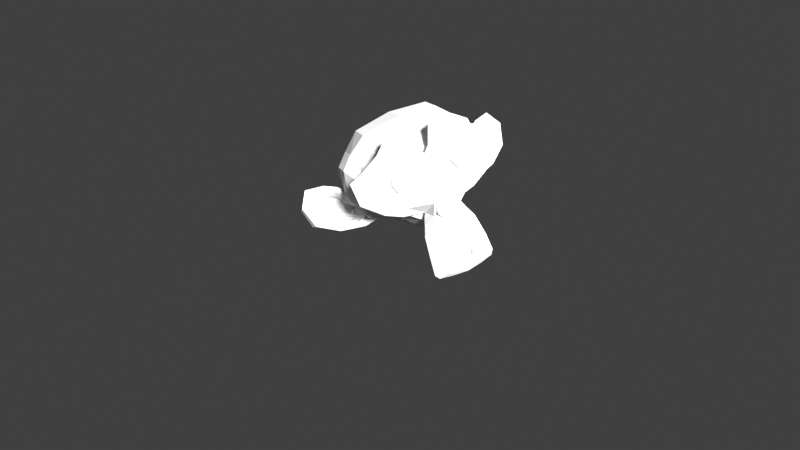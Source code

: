 # Source: cosmo_particles.blend  (saved by Blender 2.81.3; exported with 4.5.12 LTS)
import bpy
from mathutils import Matrix  # noqa: F401  (used for matrix-valued properties, if any)

bpy.ops.wm.read_factory_settings(use_empty=True)
scene = bpy.context.scene
scene.name = 'Scene'

# ---- collections
col_collection = bpy.data.collections.new('Collection'); scene.collection.children.link(col_collection)

# ---- materials (node trees are filled in below, after node groups)
mat_material = bpy.data.materials.new('Material')
mat_material.alpha_threshold = 0.0
mat_material.roughness = 0.5
mat_material.line_color = (0.0, 0.0, 0.0, 1.0)

# ---- material node trees
mat_material.use_nodes = True; mat_material.node_tree.nodes.clear()
_N = mat_material.node_tree.nodes; _L = mat_material.node_tree.links
n0 = _N.new('ShaderNodeOutputMaterial'); n0.name = 'Material Output'; n0.location = (300, 300)
n1 = _N.new('ShaderNodeBsdfPrincipled'); n1.name = 'Principled BSDF'; n1.location = (10, 300)
n1.distribution = 'GGX'
n1.subsurface_method = 'BURLEY'
n1.inputs[3].default_value = 1.45
n1.inputs[27].default_value = (0.0, 0.0, 0.0, 1.0)
n1.inputs[28].default_value = 1.0
_L.new(n1.outputs[0], n0.inputs[0])
n0.is_active_output = True

# ---- world
world_world = bpy.data.worlds.new('World'); scene.world = world_world
world_world.color = (0.05088, 0.05088, 0.05088)
world_world.use_sun_shadow = False
world_world.sun_shadow_jitter_overblur = 0.0

# ---- cameras
cam_camera_001 = bpy.data.cameras.new('Camera.001')
cam_camera_001.clip_end = 100.0
cam_camera_001.lens = 35.0
cam_camera_001.dof.focus_distance = 0.0
cam_camera_001.dof.aperture_fstop = 128.0
cam_camera = bpy.data.cameras.new('Camera')

# ---- lights
light_light = bpy.data.lights.new('Light', 'SUN')
light_light.transmission_factor = 0.0
light_light.cutoff_distance = 30.0
light_light.angle = 0.1993
light_light.shadow_buffer_clip_start = 1.001
light_light.shadow_soft_size = 0.1
light_light.shadow_cascade_max_distance = 1000.0

# ---- meshes
me_cube = bpy.data.meshes.new('Cube')
me_cube.from_pydata([(0.0, 0.0, 0.0), (1.0, 0.0, 0.0), (1.0, 1.0, 0.0), (0.0, 1.0, 0.0), (0.0, 0.0, 1.0), (1.0, 0.0, 1.0), (1.0, 1.0, 1.0), (0.0, 1.0, 1.0)], [(0, 1), (1, 2), (2, 3), (3, 0), (4, 5), (5, 6), (6, 7), (7, 4), (0, 4), (1, 5), (2, 6), (3, 7)], [])
me_cube.materials.append(mat_material)
me_cube.use_remesh_preserve_volume = False
me_cube.use_remesh_preserve_attributes = False
me_cube.use_mirror_vertex_groups = False
me_cube.update()
me_plane = bpy.data.meshes.new('Plane')
me_plane.from_pydata([(-1.0, -1.0, 0.0), (1.0, -1.0, 0.0), (-1.0, 1.0, 0.0), (1.0, 1.0, 0.0)], [], [(0, 1, 3, 2)])
_uv = me_plane.uv_layers.new(name='UVMap')
_uv.uv.foreach_set('vector', [0.0, 0.0, 1.0, 0.0, 1.0, 1.0, 0.0, 1.0])
me_plane.use_remesh_preserve_volume = False
me_plane.use_remesh_preserve_attributes = False
me_plane.use_mirror_vertex_groups = False
me_plane.update()
me_suzanne = bpy.data.meshes.new('Suzanne')
me_suzanne.from_pydata([(0.4375, -0.7656, 0.1641), (-0.4375, -0.7656, 0.1641), (0.5, -0.6875, 0.09375), (-0.5, -0.6875, 0.09375), (0.5469, -0.5781, 0.05469), (-0.5469, -0.5781, 0.05469), (0.3516, -0.6172, -0.02344), (-0.3516, -0.6172, -0.02344), (0.3516, -0.7188, 0.03125), (-0.3516, -0.7188, 0.03125), (0.3516, -0.7812, 0.1328), (-0.3516, -0.7812, 0.1328), (0.2734, -0.7969, 0.1641), (-0.2734, -0.7969, 0.1641), (0.2031, -0.7422, 0.09375), (-0.2031, -0.7422, 0.09375), (0.1562, -0.6484, 0.05469), (-0.1562, -0.6484, 0.05469), (0.07812, -0.6562, 0.2422), (-0.07812, -0.6562, 0.2422), (0.1406, -0.7422, 0.2422), (-0.1406, -0.7422, 0.2422), (0.2422, -0.7969, 0.2422), (-0.2422, -0.7969, 0.2422), (0.2734, -0.7969, 0.3281), (-0.2734, -0.7969, 0.3281), (0.2031, -0.7422, 0.3906), (-0.2031, -0.7422, 0.3906), (0.1562, -0.6484, 0.4375), (-0.1562, -0.6484, 0.4375), (0.3516, -0.6172, 0.5156), (-0.3516, -0.6172, 0.5156), (0.3516, -0.7188, 0.4531), (-0.3516, -0.7188, 0.4531), (0.3516, -0.7812, 0.3594), (-0.3516, -0.7812, 0.3594), (0.4375, -0.7656, 0.3281), (-0.4375, -0.7656, 0.3281), (0.5, -0.6875, 0.3906), (-0.5, -0.6875, 0.3906), (0.5469, -0.5781, 0.4375), (-0.5469, -0.5781, 0.4375), (0.625, -0.5625, 0.2422), (-0.625, -0.5625, 0.2422), (0.5625, -0.6719, 0.2422), (-0.5625, -0.6719, 0.2422), (0.4688, -0.7578, 0.2422), (-0.4688, -0.7578, 0.2422), (0.4766, -0.7734, 0.2422), (-0.4766, -0.7734, 0.2422), (0.4453, -0.7812, 0.3359), (-0.4453, -0.7812, 0.3359), (0.3516, -0.8047, 0.375), (-0.3516, -0.8047, 0.375), (0.2656, -0.8203, 0.3359), (-0.2656, -0.8203, 0.3359), (0.2266, -0.8203, 0.2422), (-0.2266, -0.8203, 0.2422), (0.2656, -0.8203, 0.1562), (-0.2656, -0.8203, 0.1562), (0.3516, -0.8281, 0.2422), (-0.3516, -0.8281, 0.2422), (0.3516, -0.8047, 0.1172), (-0.3516, -0.8047, 0.1172), (0.4453, -0.7812, 0.1562), (-0.4453, -0.7812, 0.1562), (0.0, -0.7422, 0.4297), (0.0, -0.8203, 0.3516), (0.0, -0.7344, -0.6797), (0.0, -0.7812, -0.3203), (0.0, -0.7969, -0.1875), (0.0, -0.7188, -0.7734), (0.0, -0.6016, 0.4062), (0.0, -0.5703, 0.5703), (0.0, 0.5469, 0.8984), (0.0, 0.8516, 0.5625), (0.0, 0.8281, 0.07031), (0.0, 0.3516, -0.3828), (0.2031, -0.5625, -0.1875), (-0.2031, -0.5625, -0.1875), (0.3125, -0.5703, -0.4375), (-0.3125, -0.5703, -0.4375), (0.3516, -0.5703, -0.6953), (-0.3516, -0.5703, -0.6953), (0.3672, -0.5312, -0.8906), (-0.3672, -0.5312, -0.8906), (0.3281, -0.5234, -0.9453), (-0.3281, -0.5234, -0.9453), (0.1797, -0.5547, -0.9688), (-0.1797, -0.5547, -0.9688), (0.0, -0.5781, -0.9844), (0.4375, -0.5312, -0.1406), (-0.4375, -0.5312, -0.1406), (0.6328, -0.5391, -0.03906), (-0.6328, -0.5391, -0.03906), (0.8281, -0.4453, 0.1484), (-0.8281, -0.4453, 0.1484), (0.8594, -0.5938, 0.4297), (-0.8594, -0.5938, 0.4297), (0.7109, -0.625, 0.4844), (-0.7109, -0.625, 0.4844), (0.4922, -0.6875, 0.6016), (-0.4922, -0.6875, 0.6016), (0.3203, -0.7344, 0.7578), (-0.3203, -0.7344, 0.7578), (0.1562, -0.7578, 0.7188), (-0.1562, -0.7578, 0.7188), (0.0625, -0.75, 0.4922), (-0.0625, -0.75, 0.4922), (0.1641, -0.7734, 0.4141), (-0.1641, -0.7734, 0.4141), (0.125, -0.7656, 0.3047), (-0.125, -0.7656, 0.3047), (0.2031, -0.7422, 0.09375), (-0.2031, -0.7422, 0.09375), (0.375, -0.7031, 0.01562), (-0.375, -0.7031, 0.01562), (0.4922, -0.6719, 0.0625), (-0.4922, -0.6719, 0.0625), (0.625, -0.6484, 0.1875), (-0.625, -0.6484, 0.1875), (0.6406, -0.6484, 0.2969), (-0.6406, -0.6484, 0.2969), (0.6016, -0.6641, 0.375), (-0.6016, -0.6641, 0.375), (0.4297, -0.7188, 0.4375), (-0.4297, -0.7188, 0.4375), (0.25, -0.7578, 0.4688), (-0.25, -0.7578, 0.4688), (0.0, -0.7344, -0.7656), (0.1094, -0.7344, -0.7188), (-0.1094, -0.7344, -0.7188), (0.1172, -0.7109, -0.8359), (-0.1172, -0.7109, -0.8359), (0.0625, -0.6953, -0.8828), (-0.0625, -0.6953, -0.8828), (0.0, -0.6875, -0.8906), (0.0, -0.75, -0.1953), (0.0, -0.7422, -0.1406), (0.1016, -0.7422, -0.1484), (-0.1016, -0.7422, -0.1484), (0.125, -0.75, -0.2266), (-0.125, -0.75, -0.2266), (0.08594, -0.7422, -0.2891), (-0.08594, -0.7422, -0.2891), (0.3984, -0.6719, -0.04688), (-0.3984, -0.6719, -0.04688), (0.6172, -0.625, 0.05469), (-0.6172, -0.625, 0.05469), (0.7266, -0.6016, 0.2031), (-0.7266, -0.6016, 0.2031), (0.7422, -0.6562, 0.375), (-0.7422, -0.6562, 0.375), (0.6875, -0.7266, 0.4141), (-0.6875, -0.7266, 0.4141), (0.4375, -0.7969, 0.5469), (-0.4375, -0.7969, 0.5469), (0.3125, -0.8359, 0.6406), (-0.3125, -0.8359, 0.6406), (0.2031, -0.8516, 0.6172), (-0.2031, -0.8516, 0.6172), (0.1016, -0.8438, 0.4297), (-0.1016, -0.8438, 0.4297), (0.125, -0.8125, -0.1016), (-0.125, -0.8125, -0.1016), (0.2109, -0.7109, -0.4453), (-0.2109, -0.7109, -0.4453), (0.25, -0.6875, -0.7031), (-0.25, -0.6875, -0.7031), (0.2656, -0.6641, -0.8203), (-0.2656, -0.6641, -0.8203), (0.2344, -0.6328, -0.9141), (-0.2344, -0.6328, -0.9141), (0.1641, -0.6328, -0.9297), (-0.1641, -0.6328, -0.9297), (0.0, -0.6406, -0.9453), (0.0, -0.7266, 0.04688), (0.0, -0.7656, 0.2109), (0.3281, -0.7422, 0.4766), (-0.3281, -0.7422, 0.4766), (0.1641, -0.75, 0.1406), (-0.1641, -0.75, 0.1406), (0.1328, -0.7578, 0.2109), (-0.1328, -0.7578, 0.2109), (0.1172, -0.7344, -0.6875), (-0.1172, -0.7344, -0.6875), (0.07812, -0.75, -0.4453), (-0.07812, -0.75, -0.4453), (0.0, -0.75, -0.4453), (0.0, -0.7422, -0.3281), (0.09375, -0.7812, -0.2734), (-0.09375, -0.7812, -0.2734), (0.1328, -0.7969, -0.2266), (-0.1328, -0.7969, -0.2266), (0.1094, -0.7812, -0.1328), (-0.1094, -0.7812, -0.1328), (0.03906, -0.7812, -0.125), (-0.03906, -0.7812, -0.125), (0.0, -0.8281, -0.2031), (0.04688, -0.8125, -0.1484), (-0.04688, -0.8125, -0.1484), (0.09375, -0.8125, -0.1562), (-0.09375, -0.8125, -0.1562), (0.1094, -0.8281, -0.2266), (-0.1094, -0.8281, -0.2266), (0.07812, -0.8047, -0.25), (-0.07812, -0.8047, -0.25), (0.0, -0.8047, -0.2891), (0.2578, -0.5547, -0.3125), (-0.2578, -0.5547, -0.3125), (0.1641, -0.7109, -0.2422), (-0.1641, -0.7109, -0.2422), (0.1797, -0.7109, -0.3125), (-0.1797, -0.7109, -0.3125), (0.2344, -0.5547, -0.25), (-0.2344, -0.5547, -0.25), (0.0, -0.6875, -0.875), (0.04688, -0.6875, -0.8672), (-0.04688, -0.6875, -0.8672), (0.09375, -0.7109, -0.8203), (-0.09375, -0.7109, -0.8203), (0.09375, -0.7266, -0.7422), (-0.09375, -0.7266, -0.7422), (0.0, -0.6562, -0.7812), (0.09375, -0.6641, -0.75), (-0.09375, -0.6641, -0.75), (0.09375, -0.6406, -0.8125), (-0.09375, -0.6406, -0.8125), (0.04688, -0.6328, -0.8516), (-0.04688, -0.6328, -0.8516), (0.0, -0.6328, -0.8594), (0.1719, -0.7812, 0.2188), (-0.1719, -0.7812, 0.2188), (0.1875, -0.7734, 0.1562), (-0.1875, -0.7734, 0.1562), (0.3359, -0.7578, 0.4297), (-0.3359, -0.7578, 0.4297), (0.2734, -0.7734, 0.4219), (-0.2734, -0.7734, 0.4219), (0.4219, -0.7734, 0.3984), (-0.4219, -0.7734, 0.3984), (0.5625, -0.6953, 0.3516), (-0.5625, -0.6953, 0.3516), (0.5859, -0.6875, 0.2891), (-0.5859, -0.6875, 0.2891), (0.5781, -0.6797, 0.1953), (-0.5781, -0.6797, 0.1953), (0.4766, -0.7188, 0.1016), (-0.4766, -0.7188, 0.1016), (0.375, -0.7422, 0.0625), (-0.375, -0.7422, 0.0625), (0.2266, -0.7812, 0.1094), (-0.2266, -0.7812, 0.1094), (0.1797, -0.7812, 0.2969), (-0.1797, -0.7812, 0.2969), (0.2109, -0.7812, 0.375), (-0.2109, -0.7812, 0.375), (0.2344, -0.7578, 0.3594), (-0.2344, -0.7578, 0.3594), (0.1953, -0.7578, 0.2969), (-0.1953, -0.7578, 0.2969), (0.2422, -0.7578, 0.125), (-0.2422, -0.7578, 0.125), (0.375, -0.7266, 0.08594), (-0.375, -0.7266, 0.08594), (0.4609, -0.7031, 0.1172), (-0.4609, -0.7031, 0.1172), (0.5469, -0.6719, 0.2109), (-0.5469, -0.6719, 0.2109), (0.5547, -0.6719, 0.2812), (-0.5547, -0.6719, 0.2812), (0.5312, -0.6797, 0.3359), (-0.5312, -0.6797, 0.3359), (0.4141, -0.75, 0.3906), (-0.4141, -0.75, 0.3906), (0.2812, -0.7656, 0.3984), (-0.2812, -0.7656, 0.3984), (0.3359, -0.75, 0.4062), (-0.3359, -0.75, 0.4062), (0.2031, -0.75, 0.1719), (-0.2031, -0.75, 0.1719), (0.1953, -0.75, 0.2266), (-0.1953, -0.75, 0.2266), (0.1094, -0.6094, 0.4609), (-0.1094, -0.6094, 0.4609), (0.1953, -0.6172, 0.6641), (-0.1953, -0.6172, 0.6641), (0.3359, -0.5938, 0.6875), (-0.3359, -0.5938, 0.6875), (0.4844, -0.5547, 0.5547), (-0.4844, -0.5547, 0.5547), (0.6797, -0.4922, 0.4531), (-0.6797, -0.4922, 0.4531), (0.7969, -0.4609, 0.4062), (-0.7969, -0.4609, 0.4062), (0.7734, -0.375, 0.1641), (-0.7734, -0.375, 0.1641), (0.6016, -0.4141, 0.0), (-0.6016, -0.4141, 0.0), (0.4375, -0.4688, -0.09375), (-0.4375, -0.4688, -0.09375), (0.0, -0.2891, 0.8984), (0.0, 0.07812, 0.9844), (0.0, 0.6719, -0.1953), (0.0, -0.1875, -0.4609), (0.0, -0.4609, -0.9766), (0.0, -0.3438, -0.8047), (0.0, -0.3203, -0.5703), (0.0, -0.2812, -0.4844), (0.8516, -0.05469, 0.2344), (-0.8516, -0.05469, 0.2344), (0.8594, 0.04688, 0.3203), (-0.8594, 0.04688, 0.3203), (0.7734, 0.4375, 0.2656), (-0.7734, 0.4375, 0.2656), (0.4609, 0.7031, 0.4375), (-0.4609, 0.7031, 0.4375), (0.7344, -0.07031, -0.04688), (-0.7344, -0.07031, -0.04688), (0.5938, 0.1641, -0.125), (-0.5938, 0.1641, -0.125), (0.6406, 0.4297, -0.007812), (-0.6406, 0.4297, -0.007812), (0.3359, 0.6641, 0.05469), (-0.3359, 0.6641, 0.05469), (0.2344, -0.4062, -0.3516), (-0.2344, -0.4062, -0.3516), (0.1797, -0.2578, -0.4141), (-0.1797, -0.2578, -0.4141), (0.2891, -0.3828, -0.7109), (-0.2891, -0.3828, -0.7109), (0.25, -0.3906, -0.5), (-0.25, -0.3906, -0.5), (0.3281, -0.3984, -0.9141), (-0.3281, -0.3984, -0.9141), (0.1406, -0.3672, -0.7578), (-0.1406, -0.3672, -0.7578), (0.125, -0.3594, -0.5391), (-0.125, -0.3594, -0.5391), (0.1641, -0.4375, -0.9453), (-0.1641, -0.4375, -0.9453), (0.2188, -0.4297, -0.2812), (-0.2188, -0.4297, -0.2812), (0.2109, -0.4688, -0.2266), (-0.2109, -0.4688, -0.2266), (0.2031, -0.5, -0.1719), (-0.2031, -0.5, -0.1719), (0.2109, -0.1641, -0.3906), (-0.2109, -0.1641, -0.3906), (0.2969, 0.2656, -0.3125), (-0.2969, 0.2656, -0.3125), (0.3438, 0.5391, -0.1484), (-0.3438, 0.5391, -0.1484), (0.4531, 0.3828, 0.8672), (-0.4531, 0.3828, 0.8672), (0.4531, 0.07031, 0.9297), (-0.4531, 0.07031, 0.9297), (0.4531, -0.2344, 0.8516), (-0.4531, -0.2344, 0.8516), (0.4609, -0.4297, 0.5234), (-0.4609, -0.4297, 0.5234), (0.7266, -0.3359, 0.4062), (-0.7266, -0.3359, 0.4062), (0.6328, -0.2812, 0.4531), (-0.6328, -0.2812, 0.4531), (0.6406, -0.05469, 0.7031), (-0.6406, -0.05469, 0.7031), (0.7969, -0.125, 0.5625), (-0.7969, -0.125, 0.5625), (0.7969, 0.1172, 0.6172), (-0.7969, 0.1172, 0.6172), (0.6406, 0.1953, 0.75), (-0.6406, 0.1953, 0.75), (0.6406, 0.4453, 0.6797), (-0.6406, 0.4453, 0.6797), (0.7969, 0.3594, 0.5391), (-0.7969, 0.3594, 0.5391), (0.6172, 0.5859, 0.3281), (-0.6172, 0.5859, 0.3281), (0.4844, 0.5469, 0.02344), (-0.4844, 0.5469, 0.02344), (0.8203, 0.2031, 0.3281), (-0.8203, 0.2031, 0.3281), (0.4062, -0.1484, -0.1719), (-0.4062, -0.1484, -0.1719), (0.4297, 0.2109, -0.1953), (-0.4297, 0.2109, -0.1953), (0.8906, 0.2344, 0.4062), (-0.8906, 0.2344, 0.4062), (0.7734, 0.125, -0.1406), (-0.7734, 0.125, -0.1406), (1.039, 0.3281, -0.1016), (-1.039, 0.3281, -0.1016), (1.281, 0.4297, 0.05469), (-1.281, 0.4297, 0.05469), (1.352, 0.4219, 0.3203), (-1.352, 0.4219, 0.3203), (1.234, 0.4219, 0.5078), (-1.234, 0.4219, 0.5078), (1.023, 0.3125, 0.4766), (-1.023, 0.3125, 0.4766), (1.016, 0.2891, 0.4141), (-1.016, 0.2891, 0.4141), (1.188, 0.3906, 0.4375), (-1.188, 0.3906, 0.4375), (1.266, 0.4062, 0.2891), (-1.266, 0.4062, 0.2891), (1.211, 0.4062, 0.07812), (-1.211, 0.4062, 0.07812), (1.031, 0.3047, -0.03906), (-1.031, 0.3047, -0.03906), (0.8281, 0.1328, -0.07031), (-0.8281, 0.1328, -0.07031), (0.9219, 0.2188, 0.3594), (-0.9219, 0.2188, 0.3594), (0.9453, 0.2891, 0.3047), (-0.9453, 0.2891, 0.3047), (0.8828, 0.2109, -0.02344), (-0.8828, 0.2109, -0.02344), (1.039, 0.3672, 0.0), (-1.039, 0.3672, 0.0), (1.188, 0.4453, 0.09375), (-1.188, 0.4453, 0.09375), (1.234, 0.4453, 0.25), (-1.234, 0.4453, 0.25), (1.172, 0.4375, 0.3594), (-1.172, 0.4375, 0.3594), (1.023, 0.3594, 0.3438), (-1.023, 0.3594, 0.3438), (0.8438, 0.2109, 0.2891), (-0.8438, 0.2109, 0.2891), (0.8359, 0.2734, 0.1719), (-0.8359, 0.2734, 0.1719), (0.7578, 0.2734, 0.09375), (-0.7578, 0.2734, 0.09375), (0.8203, 0.2734, 0.08594), (-0.8203, 0.2734, 0.08594), (0.8438, 0.2734, 0.01562), (-0.8438, 0.2734, 0.01562), (0.8125, 0.2734, -0.01562), (-0.8125, 0.2734, -0.01562), (0.7266, 0.07031, 0.0), (-0.7266, 0.07031, 0.0), (0.7188, 0.1719, -0.02344), (-0.7188, 0.1719, -0.02344), (0.7188, 0.1875, 0.03906), (-0.7188, 0.1875, 0.03906), (0.7969, 0.2109, 0.2031), (-0.7969, 0.2109, 0.2031), (0.8906, 0.2656, 0.2422), (-0.8906, 0.2656, 0.2422), (0.8906, 0.3203, 0.2344), (-0.8906, 0.3203, 0.2344), (0.8125, 0.3203, -0.01562), (-0.8125, 0.3203, -0.01562), (0.8516, 0.3203, 0.01562), (-0.8516, 0.3203, 0.01562), (0.8281, 0.3203, 0.07812), (-0.8281, 0.3203, 0.07812), (0.7656, 0.3203, 0.09375), (-0.7656, 0.3203, 0.09375), (0.8438, 0.3203, 0.1719), (-0.8438, 0.3203, 0.1719), (1.039, 0.4141, 0.3281), (-1.039, 0.4141, 0.3281), (1.188, 0.4844, 0.3438), (-1.188, 0.4844, 0.3438), (1.258, 0.4922, 0.2422), (-1.258, 0.4922, 0.2422), (1.211, 0.4844, 0.08594), (-1.211, 0.4844, 0.08594), (1.047, 0.4219, 0.0), (-1.047, 0.4219, 0.0), (0.8828, 0.2656, -0.01562), (-0.8828, 0.2656, -0.01562), (0.9531, 0.3438, 0.2891), (-0.9531, 0.3438, 0.2891), (0.8906, 0.3281, 0.1094), (-0.8906, 0.3281, 0.1094), (0.9375, 0.3359, 0.0625), (-0.9375, 0.3359, 0.0625), (1.0, 0.3672, 0.125), (-1.0, 0.3672, 0.125), (0.9609, 0.3516, 0.1719), (-0.9609, 0.3516, 0.1719), (1.016, 0.375, 0.2344), (-1.016, 0.375, 0.2344), (1.055, 0.3828, 0.1875), (-1.055, 0.3828, 0.1875), (1.109, 0.3906, 0.2109), (-1.109, 0.3906, 0.2109), (1.086, 0.3906, 0.2734), (-1.086, 0.3906, 0.2734), (1.023, 0.4844, 0.4375), (-1.023, 0.4844, 0.4375), (1.25, 0.5469, 0.4688), (-1.25, 0.5469, 0.4688), (1.367, 0.5, 0.2969), (-1.367, 0.5, 0.2969), (1.312, 0.5312, 0.05469), (-1.312, 0.5312, 0.05469), (1.039, 0.4922, -0.08594), (-1.039, 0.4922, -0.08594), (0.7891, 0.3281, -0.125), (-0.7891, 0.3281, -0.125), (0.8594, 0.3828, 0.3828), (-0.8594, 0.3828, 0.3828)], [], [(46, 0, 2, 44), (3, 1, 47, 45), (44, 2, 4, 42), (5, 3, 45, 43), (2, 8, 6, 4), (7, 9, 3, 5), (0, 10, 8, 2), (9, 11, 1, 3), (10, 12, 14, 8), (15, 13, 11, 9), (8, 14, 16, 6), (17, 15, 9, 7), (14, 20, 18, 16), (19, 21, 15, 17), (12, 22, 20, 14), (21, 23, 13, 15), (22, 24, 26, 20), (27, 25, 23, 21), (20, 26, 28, 18), (29, 27, 21, 19), (26, 32, 30, 28), (31, 33, 27, 29), (24, 34, 32, 26), (33, 35, 25, 27), (34, 36, 38, 32), (39, 37, 35, 33), (32, 38, 40, 30), (41, 39, 33, 31), (38, 44, 42, 40), (43, 45, 39, 41), (36, 46, 44, 38), (45, 47, 37, 39), (46, 36, 50, 48), (51, 37, 47, 49), (36, 34, 52, 50), (53, 35, 37, 51), (34, 24, 54, 52), (55, 25, 35, 53), (24, 22, 56, 54), (57, 23, 25, 55), (22, 12, 58, 56), (59, 13, 23, 57), (12, 10, 62, 58), (63, 11, 13, 59), (10, 0, 64, 62), (65, 1, 11, 63), (0, 46, 48, 64), (49, 47, 1, 65), (60, 64, 48), (49, 65, 61), (62, 64, 60), (61, 65, 63), (60, 58, 62), (63, 59, 61), (60, 56, 58), (59, 57, 61), (60, 54, 56), (57, 55, 61), (60, 52, 54), (55, 53, 61), (60, 50, 52), (53, 51, 61), (60, 48, 50), (51, 49, 61), (88, 173, 175, 90), (175, 174, 89, 90), (86, 171, 173, 88), (174, 172, 87, 89), (84, 169, 171, 86), (172, 170, 85, 87), (82, 167, 169, 84), (170, 168, 83, 85), (80, 165, 167, 82), (168, 166, 81, 83), (78, 91, 145, 163), (146, 92, 79, 164), (91, 93, 147, 145), (148, 94, 92, 146), (93, 95, 149, 147), (150, 96, 94, 148), (95, 97, 151, 149), (152, 98, 96, 150), (97, 99, 153, 151), (154, 100, 98, 152), (99, 101, 155, 153), (156, 102, 100, 154), (101, 103, 157, 155), (158, 104, 102, 156), (103, 105, 159, 157), (160, 106, 104, 158), (105, 107, 161, 159), (162, 108, 106, 160), (107, 66, 67, 161), (67, 66, 108, 162), (109, 127, 159, 161), (160, 128, 110, 162), (127, 178, 157, 159), (158, 179, 128, 160), (125, 155, 157, 178), (158, 156, 126, 179), (123, 153, 155, 125), (156, 154, 124, 126), (121, 151, 153, 123), (154, 152, 122, 124), (119, 149, 151, 121), (152, 150, 120, 122), (117, 147, 149, 119), (150, 148, 118, 120), (115, 145, 147, 117), (148, 146, 116, 118), (113, 163, 145, 115), (146, 164, 114, 116), (113, 180, 176, 163), (176, 181, 114, 164), (109, 161, 67, 111), (67, 162, 110, 112), (111, 67, 177, 182), (177, 67, 112, 183), (176, 180, 182, 177), (183, 181, 176, 177), (134, 136, 175, 173), (175, 136, 135, 174), (132, 134, 173, 171), (174, 135, 133, 172), (130, 132, 171, 169), (172, 133, 131, 170), (165, 186, 184, 167), (185, 187, 166, 168), (130, 169, 167, 184), (168, 170, 131, 185), (143, 189, 188, 186), (188, 189, 144, 187), (184, 186, 188, 68), (188, 187, 185, 68), (129, 130, 184, 68), (185, 131, 129, 68), (141, 192, 190, 143), (191, 193, 142, 144), (139, 194, 192, 141), (193, 195, 140, 142), (138, 196, 194, 139), (195, 197, 138, 140), (137, 70, 196, 138), (197, 70, 137, 138), (189, 143, 190, 69), (191, 144, 189, 69), (69, 190, 205, 207), (206, 191, 69, 207), (70, 198, 199, 196), (200, 198, 70, 197), (196, 199, 201, 194), (202, 200, 197, 195), (194, 201, 203, 192), (204, 202, 195, 193), (192, 203, 205, 190), (206, 204, 193, 191), (198, 203, 201, 199), (202, 204, 198, 200), (198, 207, 205, 203), (206, 207, 198, 204), (138, 139, 163, 176), (164, 140, 138, 176), (139, 141, 210, 163), (211, 142, 140, 164), (141, 143, 212, 210), (213, 144, 142, 211), (143, 186, 165, 212), (166, 187, 144, 213), (80, 208, 212, 165), (213, 209, 81, 166), (208, 214, 210, 212), (211, 215, 209, 213), (78, 163, 210, 214), (211, 164, 79, 215), (130, 129, 71, 221), (71, 129, 131, 222), (132, 130, 221, 219), (222, 131, 133, 220), (134, 132, 219, 217), (220, 133, 135, 218), (136, 134, 217, 216), (218, 135, 136, 216), (216, 217, 228, 230), (229, 218, 216, 230), (217, 219, 226, 228), (227, 220, 218, 229), (219, 221, 224, 226), (225, 222, 220, 227), (221, 71, 223, 224), (223, 71, 222, 225), (223, 230, 228, 224), (229, 230, 223, 225), (224, 228, 226), (227, 229, 225), (182, 180, 233, 231), (234, 181, 183, 232), (111, 182, 231, 253), (232, 183, 112, 254), (109, 111, 253, 255), (254, 112, 110, 256), (180, 113, 251, 233), (252, 114, 181, 234), (113, 115, 249, 251), (250, 116, 114, 252), (115, 117, 247, 249), (248, 118, 116, 250), (117, 119, 245, 247), (246, 120, 118, 248), (119, 121, 243, 245), (244, 122, 120, 246), (121, 123, 241, 243), (242, 124, 122, 244), (123, 125, 239, 241), (240, 126, 124, 242), (125, 178, 235, 239), (236, 179, 126, 240), (178, 127, 237, 235), (238, 128, 179, 236), (127, 109, 255, 237), (256, 110, 128, 238), (237, 255, 257, 275), (258, 256, 238, 276), (235, 237, 275, 277), (276, 238, 236, 278), (239, 235, 277, 273), (278, 236, 240, 274), (241, 239, 273, 271), (274, 240, 242, 272), (243, 241, 271, 269), (272, 242, 244, 270), (245, 243, 269, 267), (270, 244, 246, 268), (247, 245, 267, 265), (268, 246, 248, 266), (249, 247, 265, 263), (266, 248, 250, 264), (251, 249, 263, 261), (264, 250, 252, 262), (233, 251, 261, 279), (262, 252, 234, 280), (255, 253, 259, 257), (260, 254, 256, 258), (253, 231, 281, 259), (282, 232, 254, 260), (231, 233, 279, 281), (280, 234, 232, 282), (66, 107, 283, 72), (284, 108, 66, 72), (107, 105, 285, 283), (286, 106, 108, 284), (105, 103, 287, 285), (288, 104, 106, 286), (103, 101, 289, 287), (290, 102, 104, 288), (101, 99, 291, 289), (292, 100, 102, 290), (99, 97, 293, 291), (294, 98, 100, 292), (97, 95, 295, 293), (296, 96, 98, 294), (95, 93, 297, 295), (298, 94, 96, 296), (93, 91, 299, 297), (300, 92, 94, 298), (307, 308, 327, 337), (328, 308, 307, 338), (306, 307, 337, 335), (338, 307, 306, 336), (305, 306, 335, 339), (336, 306, 305, 340), (88, 90, 305, 339), (305, 90, 89, 340), (86, 88, 339, 333), (340, 89, 87, 334), (84, 86, 333, 329), (334, 87, 85, 330), (82, 84, 329, 331), (330, 85, 83, 332), (329, 335, 337, 331), (338, 336, 330, 332), (329, 333, 339, 335), (340, 334, 330, 336), (325, 331, 337, 327), (338, 332, 326, 328), (80, 82, 331, 325), (332, 83, 81, 326), (208, 341, 343, 214), (344, 342, 209, 215), (80, 325, 341, 208), (342, 326, 81, 209), (78, 214, 343, 345), (344, 215, 79, 346), (78, 345, 299, 91), (300, 346, 79, 92), (76, 323, 351, 303), (352, 324, 76, 303), (303, 351, 349, 77), (350, 352, 303, 77), (77, 349, 347, 304), (348, 350, 77, 304), (304, 347, 327, 308), (328, 348, 304, 308), (325, 327, 347, 341), (348, 328, 326, 342), (295, 297, 317, 309), (318, 298, 296, 310), (75, 315, 323, 76), (324, 316, 75, 76), (301, 357, 355, 302), (356, 358, 301, 302), (302, 355, 353, 74), (354, 356, 302, 74), (74, 353, 315, 75), (316, 354, 74, 75), (291, 293, 361, 363), (362, 294, 292, 364), (363, 361, 367, 365), (368, 362, 364, 366), (365, 367, 369, 371), (370, 368, 366, 372), (371, 369, 375, 373), (376, 370, 372, 374), (313, 377, 373, 375), (374, 378, 314, 376), (315, 353, 373, 377), (374, 354, 316, 378), (353, 355, 371, 373), (372, 356, 354, 374), (355, 357, 365, 371), (366, 358, 356, 372), (357, 359, 363, 365), (364, 360, 358, 366), (289, 291, 363, 359), (364, 292, 290, 360), (73, 359, 357, 301), (358, 360, 73, 301), (283, 285, 287, 289), (288, 286, 284, 290), (283, 289, 359, 73), (360, 290, 284, 73), (72, 283, 73), (73, 284, 72), (293, 295, 309, 361), (310, 296, 294, 362), (309, 311, 367, 361), (368, 312, 310, 362), (311, 381, 369, 367), (370, 382, 312, 368), (313, 375, 369, 381), (370, 376, 314, 382), (347, 349, 385, 383), (386, 350, 348, 384), (317, 383, 385, 319), (386, 384, 318, 320), (297, 299, 383, 317), (384, 300, 298, 318), (299, 343, 341, 383), (342, 344, 300, 384), (341, 347, 383), (384, 348, 342), (299, 345, 343), (344, 346, 300), (313, 321, 379, 377), (380, 322, 314, 378), (315, 377, 379, 323), (380, 378, 316, 324), (319, 385, 379, 321), (380, 386, 320, 322), (349, 351, 379, 385), (380, 352, 350, 386), (323, 379, 351), (352, 380, 324), (399, 387, 413, 401), (414, 388, 400, 402), (399, 401, 403, 397), (404, 402, 400, 398), (397, 403, 405, 395), (406, 404, 398, 396), (395, 405, 407, 393), (408, 406, 396, 394), (393, 407, 409, 391), (410, 408, 394, 392), (391, 409, 411, 389), (412, 410, 392, 390), (409, 419, 417, 411), (418, 420, 410, 412), (407, 421, 419, 409), (420, 422, 408, 410), (405, 423, 421, 407), (422, 424, 406, 408), (403, 425, 423, 405), (424, 426, 404, 406), (401, 427, 425, 403), (426, 428, 402, 404), (401, 413, 415, 427), (416, 414, 402, 428), (317, 319, 443, 441), (444, 320, 318, 442), (319, 389, 411, 443), (412, 390, 320, 444), (309, 317, 441, 311), (442, 318, 310, 312), (381, 429, 413, 387), (414, 430, 382, 388), (411, 417, 439, 443), (440, 418, 412, 444), (437, 445, 443, 439), (444, 446, 438, 440), (433, 445, 437, 435), (438, 446, 434, 436), (431, 447, 445, 433), (446, 448, 432, 434), (429, 447, 431, 449), (432, 448, 430, 450), (413, 429, 449, 415), (450, 430, 414, 416), (311, 447, 429, 381), (430, 448, 312, 382), (311, 441, 445, 447), (446, 442, 312, 448), (441, 443, 445), (446, 444, 442), (415, 449, 451, 475), (452, 450, 416, 476), (449, 431, 461, 451), (462, 432, 450, 452), (431, 433, 459, 461), (460, 434, 432, 462), (433, 435, 457, 459), (458, 436, 434, 460), (435, 437, 455, 457), (456, 438, 436, 458), (437, 439, 453, 455), (454, 440, 438, 456), (439, 417, 473, 453), (474, 418, 440, 454), (427, 415, 475, 463), (476, 416, 428, 464), (425, 427, 463, 465), (464, 428, 426, 466), (423, 425, 465, 467), (466, 426, 424, 468), (421, 423, 467, 469), (468, 424, 422, 470), (419, 421, 469, 471), (470, 422, 420, 472), (417, 419, 471, 473), (472, 420, 418, 474), (457, 455, 479, 477), (480, 456, 458, 478), (477, 479, 481, 483), (482, 480, 478, 484), (483, 481, 487, 485), (488, 482, 484, 486), (485, 487, 489, 491), (490, 488, 486, 492), (463, 475, 485, 491), (486, 476, 464, 492), (451, 483, 485, 475), (486, 484, 452, 476), (451, 461, 477, 483), (478, 462, 452, 484), (457, 477, 461, 459), (462, 478, 458, 460), (453, 473, 479, 455), (480, 474, 454, 456), (471, 481, 479, 473), (480, 482, 472, 474), (469, 487, 481, 471), (482, 488, 470, 472), (467, 489, 487, 469), (488, 490, 468, 470), (465, 491, 489, 467), (490, 492, 466, 468), (463, 491, 465), (466, 492, 464), (391, 389, 503, 501), (504, 390, 392, 502), (393, 391, 501, 499), (502, 392, 394, 500), (395, 393, 499, 497), (500, 394, 396, 498), (397, 395, 497, 495), (498, 396, 398, 496), (399, 397, 495, 493), (496, 398, 400, 494), (387, 399, 493, 505), (494, 400, 388, 506), (493, 501, 503, 505), (504, 502, 494, 506), (493, 495, 499, 501), (500, 496, 494, 502), (495, 497, 499), (500, 498, 496), (313, 381, 387, 505), (388, 382, 314, 506), (313, 505, 503, 321), (504, 506, 314, 322), (319, 321, 503, 389), (504, 322, 320, 390)])
_uv = me_suzanne.uv_layers.new(name='UVMap')
_uv.uv.foreach_set('vector', [0.891, 0.5901, 0.8706, 0.5896, 0.8601, 0.5601, 0.9046, 0.5594, 0.8562, 0.8505, 0.8681, 0.8215, 0.8884, 0.822, 0.9006, 0.8532, 0.9046, 0.5594, 0.8601, 0.5601, 0.853, 0.5216, 0.9202, 0.5245, 0.8475, 0.8887, 0.8562, 0.8505, 0.9006, 0.8532, 0.9147, 0.8887, 0.8601, 0.5601, 0.8289, 0.5908, 0.7985, 0.5695, 0.853, 0.5216, 0.7951, 0.8384, 0.8264, 0.8185, 0.8562, 0.8505, 0.8475, 0.8887, 0.8706, 0.5896, 0.8544, 0.6048, 0.8289, 0.5908, 0.8601, 0.5601, 0.8264, 0.8185, 0.8525, 0.8057, 0.8681, 0.8215, 0.8562, 0.8505, 0.8544, 0.6048, 0.8541, 0.6255, 0.8282, 0.6334, 0.8289, 0.5908, 0.8276, 0.776, 0.8532, 0.785, 0.8525, 0.8057, 0.8264, 0.8185, 0.8289, 0.5908, 0.8282, 0.6334, 0.791, 0.6454, 0.7985, 0.5695, 0.791, 0.7622, 0.8276, 0.776, 0.8264, 0.8185, 0.7951, 0.8384, 0.8282, 0.6334, 0.8552, 0.6685, 0.8424, 0.7025, 0.791, 0.6454, 0.8448, 0.7075, 0.8561, 0.742, 0.8276, 0.776, 0.791, 0.7622, 0.8541, 0.6255, 0.8675, 0.6423, 0.8552, 0.6685, 0.8282, 0.6334, 0.8561, 0.742, 0.8673, 0.7688, 0.8532, 0.785, 0.8276, 0.776, 0.8675, 0.6423, 0.8905, 0.6419, 0.9004, 0.667, 0.8552, 0.6685, 0.9012, 0.7456, 0.8902, 0.7702, 0.8673, 0.7688, 0.8561, 0.742, 0.8552, 0.6685, 0.9004, 0.667, 0.9189, 0.6997, 0.8424, 0.7025, 0.9212, 0.7137, 0.9012, 0.7456, 0.8561, 0.742, 0.8448, 0.7075, 0.9004, 0.667, 0.9319, 0.6368, 0.9684, 0.6453, 0.9189, 0.6997, 0.9682, 0.7702, 0.9314, 0.7771, 0.9012, 0.7456, 0.9212, 0.7137, 0.8905, 0.6419, 0.9059, 0.6279, 0.9319, 0.6368, 0.9004, 0.667, 0.9314, 0.7771, 0.905, 0.7849, 0.8902, 0.7702, 0.9012, 0.7456, 0.9059, 0.6279, 0.9062, 0.6057, 0.9337, 0.593, 0.9319, 0.6368, 0.9312, 0.8209, 0.9044, 0.807, 0.905, 0.7849, 0.9314, 0.7771, 0.9319, 0.6368, 0.9337, 0.593, 0.9684, 0.5738, 0.9684, 0.6453, 0.965, 0.8417, 0.9312, 0.8209, 0.9314, 0.7771, 0.9682, 0.7702, 0.9337, 0.593, 0.9046, 0.5594, 0.9202, 0.5245, 0.9684, 0.5738, 0.9147, 0.8887, 0.9006, 0.8532, 0.9312, 0.8209, 0.965, 0.8417, 0.9062, 0.6057, 0.891, 0.5901, 0.9046, 0.5594, 0.9337, 0.593, 0.9006, 0.8532, 0.8884, 0.822, 0.9044, 0.807, 0.9312, 0.8209, 0.891, 0.5901, 0.9062, 0.6057, 0.9024, 0.6079, 0.8896, 0.5933, 0.9006, 0.8047, 0.9044, 0.807, 0.8884, 0.822, 0.8872, 0.8187, 0.9062, 0.6057, 0.9059, 0.6279, 0.8998, 0.6263, 0.9024, 0.6079, 0.8988, 0.7862, 0.905, 0.7849, 0.9044, 0.807, 0.9006, 0.8047, 0.9059, 0.6279, 0.8905, 0.6419, 0.8878, 0.6365, 0.8998, 0.6263, 0.8874, 0.7754, 0.8902, 0.7702, 0.905, 0.7849, 0.8988, 0.7862, 0.8905, 0.6419, 0.8675, 0.6423, 0.8709, 0.6352, 0.8878, 0.6365, 0.8704, 0.776, 0.8673, 0.7688, 0.8902, 0.7702, 0.8874, 0.7754, 0.8675, 0.6423, 0.8541, 0.6255, 0.8599, 0.6239, 0.8709, 0.6352, 0.8589, 0.7868, 0.8532, 0.785, 0.8673, 0.7688, 0.8704, 0.776, 0.8541, 0.6255, 0.8544, 0.6048, 0.8597, 0.6082, 0.8599, 0.6239, 0.8579, 0.8025, 0.8525, 0.8057, 0.8532, 0.785, 0.8589, 0.7868, 0.8544, 0.6048, 0.8706, 0.5896, 0.8717, 0.594, 0.8597, 0.6082, 0.8693, 0.8172, 0.8681, 0.8215, 0.8525, 0.8057, 0.8579, 0.8025, 0.8706, 0.5896, 0.891, 0.5901, 0.8896, 0.5933, 0.8717, 0.594, 0.8872, 0.8187, 0.8884, 0.822, 0.8681, 0.8215, 0.8693, 0.8172, 0.8794, 0.6165, 0.8717, 0.594, 0.8896, 0.5933, 0.8872, 0.8187, 0.8693, 0.8172, 0.878, 0.7951, 0.8597, 0.6082, 0.8717, 0.594, 0.8794, 0.6165, 0.878, 0.7951, 0.8693, 0.8172, 0.8579, 0.8025, 0.8794, 0.6165, 0.8599, 0.6239, 0.8597, 0.6082, 0.8579, 0.8025, 0.8589, 0.7868, 0.878, 0.7951, 0.8794, 0.6165, 0.8709, 0.6352, 0.8599, 0.6239, 0.8589, 0.7868, 0.8704, 0.776, 0.878, 0.7951, 0.8794, 0.6165, 0.8878, 0.6365, 0.8709, 0.6352, 0.8704, 0.776, 0.8874, 0.7754, 0.878, 0.7951, 0.8794, 0.6165, 0.8998, 0.6263, 0.8878, 0.6365, 0.8874, 0.7754, 0.8988, 0.7862, 0.878, 0.7951, 0.8794, 0.6165, 0.9024, 0.6079, 0.8998, 0.6263, 0.8988, 0.7862, 0.9006, 0.8047, 0.878, 0.7951, 0.8794, 0.6165, 0.8896, 0.5933, 0.9024, 0.6079, 0.9006, 0.8047, 0.8872, 0.8187, 0.878, 0.7951, 0.5403, 0.05381, 0.5364, 0.06207, 0.5189, 0.05968, 0.5189, 0.05029, 0.5189, 0.05968, 0.5015, 0.06204, 0.4976, 0.05377, 0.5189, 0.05029, 0.5519, 0.05834, 0.5428, 0.06409, 0.5364, 0.06207, 0.5403, 0.05381, 0.5015, 0.06204, 0.4951, 0.06405, 0.486, 0.05827, 0.4976, 0.05377, 0.5551, 0.0619, 0.5463, 0.07267, 0.5428, 0.06409, 0.5519, 0.05834, 0.4951, 0.06405, 0.4916, 0.07262, 0.4828, 0.06183, 0.486, 0.05827, 0.5638, 0.07659, 0.5483, 0.08489, 0.5463, 0.07267, 0.5551, 0.0619, 0.4916, 0.07262, 0.4895, 0.08486, 0.474, 0.07651, 0.4828, 0.06183, 0.5831, 0.1085, 0.5556, 0.1217, 0.5483, 0.08489, 0.5638, 0.07659, 0.4895, 0.08486, 0.4822, 0.1218, 0.4545, 0.1085, 0.474, 0.07651, 0.6055, 0.1651, 0.6474, 0.2005, 0.6215, 0.2278, 0.5531, 0.2096, 0.4165, 0.2295, 0.3897, 0.2019, 0.432, 0.1656, 0.4853, 0.2101, 0.6474, 0.2005, 0.6764, 0.2332, 0.6648, 0.2532, 0.6215, 0.2278, 0.3727, 0.2564, 0.3603, 0.2359, 0.3897, 0.2019, 0.4165, 0.2295, 0.6764, 0.2332, 0.7153, 0.2654, 0.6839, 0.28, 0.6648, 0.2532, 0.3537, 0.2846, 0.3205, 0.2703, 0.3603, 0.2359, 0.3727, 0.2564, 0.7153, 0.2654, 0.7073, 0.3101, 0.6875, 0.3115, 0.6839, 0.28, 0.3512, 0.3174, 0.3307, 0.3169, 0.3205, 0.2703, 0.3537, 0.2846, 0.7073, 0.3101, 0.6974, 0.3327, 0.6768, 0.3239, 0.6875, 0.3115, 0.3627, 0.3297, 0.342, 0.3397, 0.3307, 0.3169, 0.3512, 0.3174, 0.6974, 0.3327, 0.6628, 0.3725, 0.6391, 0.3573, 0.6768, 0.3239, 0.4028, 0.3621, 0.3793, 0.3787, 0.342, 0.3397, 0.3627, 0.3297, 0.6628, 0.3725, 0.6268, 0.3958, 0.6183, 0.3752, 0.6391, 0.3573, 0.4246, 0.3793, 0.4169, 0.4006, 0.3793, 0.3787, 0.4028, 0.3621, 0.6268, 0.3958, 0.6048, 0.3978, 0.6008, 0.3779, 0.6183, 0.3752, 0.4424, 0.3812, 0.4393, 0.4015, 0.4169, 0.4006, 0.4246, 0.3793, 0.6048, 0.3978, 0.5531, 0.3905, 0.5597, 0.357, 0.6008, 0.3779, 0.4829, 0.3585, 0.4909, 0.3919, 0.4393, 0.4015, 0.4424, 0.3812, 0.5531, 0.3905, 0.5219, 0.386, 0.5211, 0.3439, 0.5597, 0.357, 0.5211, 0.3439, 0.5219, 0.386, 0.4909, 0.3919, 0.4829, 0.3585, 0.5773, 0.3402, 0.5998, 0.3448, 0.6008, 0.3779, 0.5597, 0.357, 0.4424, 0.3812, 0.442, 0.3478, 0.4646, 0.3422, 0.4829, 0.3585, 0.5998, 0.3448, 0.6155, 0.342, 0.6183, 0.3752, 0.6008, 0.3779, 0.4246, 0.3793, 0.426, 0.3456, 0.442, 0.3478, 0.4424, 0.3812, 0.6345, 0.3323, 0.6391, 0.3573, 0.6183, 0.3752, 0.6155, 0.342, 0.4246, 0.3793, 0.4028, 0.3621, 0.4064, 0.3365, 0.426, 0.3456, 0.6624, 0.3128, 0.6768, 0.3239, 0.6391, 0.3573, 0.6345, 0.3323, 0.4028, 0.3621, 0.3627, 0.3297, 0.3771, 0.3177, 0.4064, 0.3365, 0.6684, 0.298, 0.6875, 0.3115, 0.6768, 0.3239, 0.6624, 0.3128, 0.3627, 0.3297, 0.3512, 0.3174, 0.3703, 0.3026, 0.3771, 0.3177, 0.6641, 0.2779, 0.6839, 0.28, 0.6875, 0.3115, 0.6684, 0.298, 0.3512, 0.3174, 0.3537, 0.2846, 0.3741, 0.2818, 0.3703, 0.3026, 0.6392, 0.253, 0.6648, 0.2532, 0.6839, 0.28, 0.6641, 0.2779, 0.3537, 0.2846, 0.3727, 0.2564, 0.3989, 0.2556, 0.3741, 0.2818, 0.614, 0.2427, 0.6215, 0.2278, 0.6648, 0.2532, 0.6392, 0.253, 0.3727, 0.2564, 0.4165, 0.2295, 0.4245, 0.2445, 0.3989, 0.2556, 0.5729, 0.2586, 0.5531, 0.2096, 0.6215, 0.2278, 0.614, 0.2427, 0.4165, 0.2295, 0.4853, 0.2101, 0.4664, 0.2597, 0.4245, 0.2445, 0.5729, 0.2586, 0.5639, 0.272, 0.5198, 0.2489, 0.5531, 0.2096, 0.5198, 0.2489, 0.4759, 0.2731, 0.4664, 0.2597, 0.4853, 0.2101, 0.5773, 0.3402, 0.5597, 0.357, 0.5211, 0.3439, 0.5585, 0.3166, 0.5211, 0.3439, 0.4829, 0.3585, 0.4646, 0.3422, 0.4826, 0.3178, 0.5585, 0.3166, 0.5211, 0.3439, 0.5203, 0.2948, 0.5569, 0.2912, 0.5203, 0.2948, 0.5211, 0.3439, 0.4826, 0.3178, 0.4834, 0.2922, 0.5198, 0.2489, 0.5639, 0.272, 0.5569, 0.2912, 0.5203, 0.2948, 0.4834, 0.2922, 0.4759, 0.2731, 0.5198, 0.2489, 0.5203, 0.2948, 0.5255, 0.06897, 0.5189, 0.0679, 0.5189, 0.05968, 0.5364, 0.06207, 0.5189, 0.05968, 0.5189, 0.0679, 0.5124, 0.06896, 0.5015, 0.06204, 0.5312, 0.07383, 0.5255, 0.06897, 0.5364, 0.06207, 0.5428, 0.06409, 0.5015, 0.06204, 0.5124, 0.06896, 0.5066, 0.07381, 0.4951, 0.06405, 0.531, 0.08743, 0.5312, 0.07383, 0.5428, 0.06409, 0.5463, 0.07267, 0.4951, 0.06405, 0.5066, 0.07381, 0.5068, 0.08742, 0.4916, 0.07262, 0.5556, 0.1217, 0.532, 0.1277, 0.5327, 0.09092, 0.5483, 0.08489, 0.5052, 0.09091, 0.5058, 0.1277, 0.4822, 0.1218, 0.4895, 0.08486, 0.531, 0.08743, 0.5463, 0.07267, 0.5483, 0.08489, 0.5327, 0.09092, 0.4895, 0.08486, 0.4916, 0.07262, 0.5068, 0.08742, 0.5052, 0.09091, 0.5381, 0.1584, 0.519, 0.1517, 0.5189, 0.1284, 0.532, 0.1277, 0.5189, 0.1284, 0.519, 0.1517, 0.4999, 0.1584, 0.5058, 0.1277, 0.5327, 0.09092, 0.532, 0.1277, 0.5189, 0.1284, 0.5189, 0.09395, 0.5189, 0.1284, 0.5058, 0.1277, 0.5052, 0.09091, 0.5189, 0.09395, 0.5189, 0.08518, 0.531, 0.08743, 0.5327, 0.09092, 0.5189, 0.09395, 0.5052, 0.09091, 0.5068, 0.08742, 0.5189, 0.08518, 0.5189, 0.09395, 0.5484, 0.1736, 0.538, 0.176, 0.5352, 0.1668, 0.5381, 0.1584, 0.5028, 0.1669, 0.5001, 0.176, 0.4897, 0.1737, 0.4999, 0.1584, 0.5443, 0.1934, 0.5372, 0.1876, 0.538, 0.176, 0.5484, 0.1736, 0.5001, 0.176, 0.5009, 0.1876, 0.494, 0.1934, 0.4897, 0.1737, 0.5198, 0.2008, 0.5288, 0.1918, 0.5372, 0.1876, 0.5443, 0.1934, 0.5009, 0.1876, 0.5092, 0.1916, 0.5198, 0.2008, 0.494, 0.1934, 0.5176, 0.1906, 0.5191, 0.1854, 0.5288, 0.1918, 0.5198, 0.2008, 0.5092, 0.1916, 0.5191, 0.1854, 0.5176, 0.1906, 0.5198, 0.2008, 0.519, 0.1517, 0.5381, 0.1584, 0.5352, 0.1668, 0.519, 0.159, 0.5028, 0.1669, 0.4999, 0.1584, 0.519, 0.1517, 0.519, 0.159, 0.519, 0.159, 0.5352, 0.1668, 0.5311, 0.1716, 0.519, 0.1656, 0.5069, 0.1717, 0.5028, 0.1669, 0.519, 0.159, 0.519, 0.1656, 0.5191, 0.1854, 0.5191, 0.1795, 0.5282, 0.1863, 0.5288, 0.1918, 0.5098, 0.1863, 0.5191, 0.1795, 0.5191, 0.1854, 0.5092, 0.1916, 0.5288, 0.1918, 0.5282, 0.1863, 0.5335, 0.1842, 0.5372, 0.1876, 0.5045, 0.1842, 0.5098, 0.1863, 0.5092, 0.1916, 0.5009, 0.1876, 0.5372, 0.1876, 0.5335, 0.1842, 0.5334, 0.1767, 0.538, 0.176, 0.5046, 0.1768, 0.5045, 0.1842, 0.5009, 0.1876, 0.5001, 0.176, 0.538, 0.176, 0.5334, 0.1767, 0.5311, 0.1716, 0.5352, 0.1668, 0.5069, 0.1717, 0.5046, 0.1768, 0.5001, 0.176, 0.5028, 0.1669, 0.5191, 0.1795, 0.5334, 0.1767, 0.5335, 0.1842, 0.5282, 0.1863, 0.5045, 0.1842, 0.5046, 0.1768, 0.5191, 0.1795, 0.5098, 0.1863, 0.5191, 0.1795, 0.519, 0.1656, 0.5311, 0.1716, 0.5334, 0.1767, 0.5069, 0.1717, 0.519, 0.1656, 0.5191, 0.1795, 0.5046, 0.1768, 0.5198, 0.2008, 0.5443, 0.1934, 0.5531, 0.2096, 0.5198, 0.2489, 0.4853, 0.2101, 0.494, 0.1934, 0.5198, 0.2008, 0.5198, 0.2489, 0.5443, 0.1934, 0.5484, 0.1736, 0.5616, 0.1678, 0.5531, 0.2096, 0.4764, 0.168, 0.4897, 0.1737, 0.494, 0.1934, 0.4853, 0.2101, 0.5484, 0.1736, 0.5381, 0.1584, 0.5595, 0.1493, 0.5616, 0.1678, 0.4784, 0.1494, 0.4999, 0.1584, 0.4897, 0.1737, 0.4764, 0.168, 0.5381, 0.1584, 0.532, 0.1277, 0.5556, 0.1217, 0.5595, 0.1493, 0.4822, 0.1218, 0.5058, 0.1277, 0.4999, 0.1584, 0.4784, 0.1494, 0.5831, 0.1085, 0.5961, 0.1334, 0.5595, 0.1493, 0.5556, 0.1217, 0.4784, 0.1494, 0.4414, 0.1336, 0.4545, 0.1085, 0.4822, 0.1218, 0.5961, 0.1334, 0.6012, 0.1479, 0.5616, 0.1678, 0.5595, 0.1493, 0.4764, 0.168, 0.4363, 0.1482, 0.4414, 0.1336, 0.4784, 0.1494, 0.6055, 0.1651, 0.5531, 0.2096, 0.5616, 0.1678, 0.6012, 0.1479, 0.4764, 0.168, 0.4853, 0.2101, 0.432, 0.1656, 0.4363, 0.1482, 0.531, 0.08743, 0.5189, 0.08518, 0.5189, 0.08387, 0.5289, 0.08496, 0.5189, 0.08387, 0.5189, 0.08518, 0.5068, 0.08742, 0.5089, 0.08495, 0.5312, 0.07383, 0.531, 0.08743, 0.5289, 0.08496, 0.529, 0.07543, 0.5089, 0.08495, 0.5068, 0.08742, 0.5066, 0.07381, 0.5088, 0.07542, 0.5255, 0.06897, 0.5312, 0.07383, 0.529, 0.07543, 0.5238, 0.07051, 0.5088, 0.07542, 0.5066, 0.07381, 0.5124, 0.06896, 0.5141, 0.0705, 0.5189, 0.0679, 0.5255, 0.06897, 0.5238, 0.07051, 0.5189, 0.06947, 0.5141, 0.0705, 0.5124, 0.06896, 0.5189, 0.0679, 0.5189, 0.06947, 0.5189, 0.06947, 0.5238, 0.07051, 0.5216, 0.07497, 0.5189, 0.07426, 0.5163, 0.07497, 0.5141, 0.0705, 0.5189, 0.06947, 0.5189, 0.07426, 0.5238, 0.07051, 0.529, 0.07543, 0.5242, 0.07669, 0.5216, 0.07497, 0.5136, 0.07668, 0.5088, 0.07542, 0.5141, 0.0705, 0.5163, 0.07497, 0.529, 0.07543, 0.5289, 0.08496, 0.5246, 0.07989, 0.5242, 0.07669, 0.5133, 0.07988, 0.5089, 0.08495, 0.5088, 0.07542, 0.5136, 0.07668, 0.5289, 0.08496, 0.5189, 0.08387, 0.5189, 0.07933, 0.5246, 0.07989, 0.5189, 0.07933, 0.5189, 0.08387, 0.5089, 0.08495, 0.5133, 0.07988, 0.5189, 0.07933, 0.5189, 0.07426, 0.5216, 0.07497, 0.5246, 0.07989, 0.5163, 0.07497, 0.5189, 0.07426, 0.5189, 0.07933, 0.5133, 0.07988, 0.5246, 0.07989, 0.5216, 0.07497, 0.5242, 0.07669, 0.5136, 0.07668, 0.5163, 0.07497, 0.5133, 0.07988, 0.5569, 0.2912, 0.5639, 0.272, 0.5718, 0.2773, 0.5684, 0.2929, 0.4681, 0.2786, 0.4759, 0.2731, 0.4834, 0.2922, 0.472, 0.2943, 0.5585, 0.3166, 0.5569, 0.2912, 0.5684, 0.2929, 0.5731, 0.3114, 0.472, 0.2943, 0.4834, 0.2922, 0.4826, 0.3178, 0.4678, 0.3131, 0.5773, 0.3402, 0.5585, 0.3166, 0.5731, 0.3114, 0.5849, 0.3277, 0.4678, 0.3131, 0.4826, 0.3178, 0.4646, 0.3422, 0.4565, 0.33, 0.5639, 0.272, 0.5729, 0.2586, 0.5807, 0.2666, 0.5718, 0.2773, 0.4587, 0.268, 0.4664, 0.2597, 0.4759, 0.2731, 0.4681, 0.2786, 0.5729, 0.2586, 0.614, 0.2427, 0.6117, 0.2557, 0.5807, 0.2666, 0.4271, 0.2577, 0.4245, 0.2445, 0.4664, 0.2597, 0.4587, 0.268, 0.614, 0.2427, 0.6392, 0.253, 0.6325, 0.2629, 0.6117, 0.2557, 0.4061, 0.2655, 0.3989, 0.2556, 0.4245, 0.2445, 0.4271, 0.2577, 0.6392, 0.253, 0.6641, 0.2779, 0.6537, 0.28, 0.6325, 0.2629, 0.3849, 0.2836, 0.3741, 0.2818, 0.3989, 0.2556, 0.4061, 0.2655, 0.6641, 0.2779, 0.6684, 0.298, 0.6561, 0.2976, 0.6537, 0.28, 0.383, 0.3019, 0.3703, 0.3026, 0.3741, 0.2818, 0.3849, 0.2836, 0.6684, 0.298, 0.6624, 0.3128, 0.6528, 0.3102, 0.6561, 0.2976, 0.3869, 0.3146, 0.3771, 0.3177, 0.3703, 0.3026, 0.383, 0.3019, 0.6624, 0.3128, 0.6345, 0.3323, 0.629, 0.3239, 0.6528, 0.3102, 0.4116, 0.3277, 0.4064, 0.3365, 0.3771, 0.3177, 0.3869, 0.3146, 0.6345, 0.3323, 0.6155, 0.342, 0.6144, 0.332, 0.629, 0.3239, 0.4267, 0.3354, 0.426, 0.3456, 0.4064, 0.3365, 0.4116, 0.3277, 0.6155, 0.342, 0.5998, 0.3448, 0.601, 0.3336, 0.6144, 0.332, 0.4403, 0.3365, 0.442, 0.3478, 0.426, 0.3456, 0.4267, 0.3354, 0.5998, 0.3448, 0.5773, 0.3402, 0.5849, 0.3277, 0.601, 0.3336, 0.4565, 0.33, 0.4646, 0.3422, 0.442, 0.3478, 0.4403, 0.3365, 0.601, 0.3336, 0.5849, 0.3277, 0.5906, 0.3215, 0.6018, 0.3285, 0.4504, 0.3239, 0.4565, 0.33, 0.4403, 0.3365, 0.4394, 0.3313, 0.6144, 0.332, 0.601, 0.3336, 0.6018, 0.3285, 0.6133, 0.3271, 0.4394, 0.3313, 0.4403, 0.3365, 0.4267, 0.3354, 0.4276, 0.3304, 0.629, 0.3239, 0.6144, 0.332, 0.6133, 0.3271, 0.6269, 0.3205, 0.4276, 0.3304, 0.4267, 0.3354, 0.4116, 0.3277, 0.4136, 0.3242, 0.6528, 0.3102, 0.629, 0.3239, 0.6269, 0.3205, 0.6462, 0.3064, 0.4136, 0.3242, 0.4116, 0.3277, 0.3869, 0.3146, 0.3934, 0.3105, 0.6561, 0.2976, 0.6528, 0.3102, 0.6462, 0.3064, 0.6495, 0.2962, 0.3934, 0.3105, 0.3869, 0.3146, 0.383, 0.3019, 0.3897, 0.3002, 0.6537, 0.28, 0.6561, 0.2976, 0.6495, 0.2962, 0.6478, 0.2835, 0.3897, 0.3002, 0.383, 0.3019, 0.3849, 0.2836, 0.391, 0.2871, 0.6325, 0.2629, 0.6537, 0.28, 0.6478, 0.2835, 0.6298, 0.2673, 0.391, 0.2871, 0.3849, 0.2836, 0.4061, 0.2655, 0.4089, 0.27, 0.6117, 0.2557, 0.6325, 0.2629, 0.6298, 0.2673, 0.6126, 0.2616, 0.4089, 0.27, 0.4061, 0.2655, 0.4271, 0.2577, 0.4263, 0.2637, 0.5807, 0.2666, 0.6117, 0.2557, 0.6126, 0.2616, 0.5852, 0.271, 0.4263, 0.2637, 0.4271, 0.2577, 0.4587, 0.268, 0.4544, 0.2726, 0.5718, 0.2773, 0.5807, 0.2666, 0.5852, 0.271, 0.5781, 0.2819, 0.4544, 0.2726, 0.4587, 0.268, 0.4681, 0.2786, 0.4618, 0.2834, 0.5849, 0.3277, 0.5731, 0.3114, 0.5795, 0.3093, 0.5906, 0.3215, 0.4612, 0.3112, 0.4678, 0.3131, 0.4565, 0.33, 0.4504, 0.3239, 0.5731, 0.3114, 0.5684, 0.2929, 0.5775, 0.2938, 0.5795, 0.3093, 0.4628, 0.2954, 0.472, 0.2943, 0.4678, 0.3131, 0.4612, 0.3112, 0.5684, 0.2929, 0.5718, 0.2773, 0.5781, 0.2819, 0.5775, 0.2938, 0.4618, 0.2834, 0.4681, 0.2786, 0.472, 0.2943, 0.4628, 0.2954, 0.5219, 0.386, 0.5531, 0.3905, 0.5532, 0.4331, 0.523, 0.4336, 0.4928, 0.4345, 0.4909, 0.3919, 0.5219, 0.386, 0.523, 0.4336, 0.5531, 0.3905, 0.6048, 0.3978, 0.6098, 0.4315, 0.5532, 0.4331, 0.4359, 0.4357, 0.4393, 0.4015, 0.4909, 0.3919, 0.4928, 0.4345, 0.6048, 0.3978, 0.6268, 0.3958, 0.6482, 0.4193, 0.6098, 0.4315, 0.3965, 0.4254, 0.4169, 0.4006, 0.4393, 0.4015, 0.4359, 0.4357, 0.6268, 0.3958, 0.6628, 0.3725, 0.6921, 0.3883, 0.6482, 0.4193, 0.3503, 0.3962, 0.3793, 0.3787, 0.4169, 0.4006, 0.3965, 0.4254, 0.6628, 0.3725, 0.6974, 0.3327, 0.7263, 0.3418, 0.6921, 0.3883, 0.3128, 0.3506, 0.342, 0.3397, 0.3793, 0.3787, 0.3503, 0.3962, 0.6974, 0.3327, 0.7073, 0.3101, 0.7359, 0.3121, 0.7263, 0.3418, 0.3011, 0.3206, 0.3307, 0.3169, 0.342, 0.3397, 0.3128, 0.3506, 0.7073, 0.3101, 0.7153, 0.2654, 0.7299, 0.2564, 0.7359, 0.3121, 0.3049, 0.2611, 0.3205, 0.2703, 0.3307, 0.3169, 0.3011, 0.3206, 0.7153, 0.2654, 0.6764, 0.2332, 0.6982, 0.2169, 0.7299, 0.2564, 0.3374, 0.2192, 0.3603, 0.2359, 0.3205, 0.2703, 0.3049, 0.2611, 0.6764, 0.2332, 0.6474, 0.2005, 0.6631, 0.1907, 0.6982, 0.2169, 0.3735, 0.1919, 0.3897, 0.2019, 0.3603, 0.2359, 0.3374, 0.2192, 0.6269, 0.01561, 0.6494, 0.02238, 0.6605, 0.07608, 0.6214, 0.04809, 0.3768, 0.0753, 0.3888, 0.02159, 0.4113, 0.01513, 0.4164, 0.04763, 0.5675, 0.000144, 0.6269, 0.01561, 0.6214, 0.04809, 0.5772, 0.0328, 0.4164, 0.04763, 0.4113, 0.01513, 0.4706, 0.000144, 0.4608, 0.03266, 0.5189, 0.02489, 0.5675, 0.000144, 0.5772, 0.0328, 0.5474, 0.04172, 0.4608, 0.03266, 0.4706, 0.000144, 0.5189, 0.02489, 0.4905, 0.04167, 0.5403, 0.05381, 0.5189, 0.05029, 0.5189, 0.02489, 0.5474, 0.04172, 0.5189, 0.02489, 0.5189, 0.05029, 0.4976, 0.05377, 0.4905, 0.04167, 0.5519, 0.05834, 0.5403, 0.05381, 0.5474, 0.04172, 0.5581, 0.05387, 0.4905, 0.04167, 0.4976, 0.05377, 0.486, 0.05827, 0.4798, 0.05378, 0.5551, 0.0619, 0.5519, 0.05834, 0.5581, 0.05387, 0.577, 0.058, 0.4798, 0.05378, 0.486, 0.05827, 0.4828, 0.06183, 0.4609, 0.05785, 0.5638, 0.07659, 0.5551, 0.0619, 0.577, 0.058, 0.6117, 0.07827, 0.4609, 0.05785, 0.4828, 0.06183, 0.474, 0.07651, 0.4259, 0.07799, 0.577, 0.058, 0.5772, 0.0328, 0.6214, 0.04809, 0.6117, 0.07827, 0.4164, 0.04763, 0.4608, 0.03266, 0.4609, 0.05785, 0.4259, 0.07799, 0.577, 0.058, 0.5581, 0.05387, 0.5474, 0.04172, 0.5772, 0.0328, 0.4905, 0.04167, 0.4798, 0.05378, 0.4609, 0.05785, 0.4608, 0.03266, 0.6267, 0.1114, 0.6117, 0.07827, 0.6214, 0.04809, 0.6605, 0.07608, 0.4164, 0.04763, 0.4259, 0.07799, 0.4106, 0.1112, 0.3768, 0.0753, 0.5831, 0.1085, 0.5638, 0.07659, 0.6117, 0.07827, 0.6267, 0.1114, 0.4259, 0.07799, 0.474, 0.07651, 0.4545, 0.1085, 0.4106, 0.1112, 0.5961, 0.1334, 0.6295, 0.1305, 0.6235, 0.1468, 0.6012, 0.1479, 0.4137, 0.1472, 0.4076, 0.1306, 0.4414, 0.1336, 0.4363, 0.1482, 0.5831, 0.1085, 0.6267, 0.1114, 0.6295, 0.1305, 0.5961, 0.1334, 0.4076, 0.1306, 0.4106, 0.1112, 0.4545, 0.1085, 0.4414, 0.1336, 0.6055, 0.1651, 0.6012, 0.1479, 0.6235, 0.1468, 0.6193, 0.1598, 0.4137, 0.1472, 0.4363, 0.1482, 0.432, 0.1656, 0.418, 0.1604, 0.6055, 0.1651, 0.6193, 0.1598, 0.6631, 0.1907, 0.6474, 0.2005, 0.3735, 0.1919, 0.418, 0.1604, 0.432, 0.1656, 0.3897, 0.2019, 0.9459, 0.07957, 0.8862, 0.1218, 0.8491, 0.09973, 0.8918, 0.03692, 0.1831, 0.09213, 0.1413, 0.1125, 0.07896, 0.06072, 0.1423, 0.02147, 0.8918, 0.03692, 0.8491, 0.09973, 0.7885, 0.08083, 0.8056, 0.01079, 0.2464, 0.07651, 0.1831, 0.09213, 0.1423, 0.02147, 0.2326, 0.003484, 0.8056, 0.01079, 0.7885, 0.08083, 0.687, 0.0772, 0.6724, 0.0222, 0.3499, 0.07596, 0.2464, 0.07651, 0.2326, 0.003484, 0.366, 0.02099, 0.6724, 0.0222, 0.687, 0.0772, 0.6605, 0.07608, 0.6494, 0.02238, 0.3768, 0.0753, 0.3499, 0.07596, 0.366, 0.02099, 0.3888, 0.02159, 0.6267, 0.1114, 0.6605, 0.07608, 0.687, 0.0772, 0.6295, 0.1305, 0.3499, 0.07596, 0.3768, 0.0753, 0.4106, 0.1112, 0.4076, 0.1306, 0.7299, 0.2564, 0.6982, 0.2169, 0.7602, 0.1932, 0.789, 0.2333, 0.2716, 0.1939, 0.3374, 0.2192, 0.3049, 0.2611, 0.2413, 0.237, 0.9945, 0.1677, 0.9091, 0.1833, 0.8862, 0.1218, 0.9459, 0.07957, 0.1413, 0.1125, 0.1079, 0.1791, 0.01183, 0.1554, 0.07896, 0.06072, 0.9117, 0.4024, 0.8629, 0.3386, 0.8941, 0.3019, 0.9629, 0.3448, 0.1238, 0.3155, 0.1606, 0.3568, 0.1064, 0.4327, 0.04397, 0.367, 0.9629, 0.3448, 0.8941, 0.3019, 0.9154, 0.2598, 0.9999, 0.2546, 0.09896, 0.267, 0.1238, 0.3155, 0.04397, 0.367, 0.000144, 0.2591, 0.9999, 0.2546, 0.9154, 0.2598, 0.9091, 0.1833, 0.9945, 0.1677, 0.1079, 0.1791, 0.09896, 0.267, 0.000144, 0.2591, 0.01183, 0.1554, 0.7495, 0.3347, 0.7359, 0.3121, 0.7663, 0.3008, 0.7892, 0.3137, 0.2674, 0.3101, 0.3011, 0.3206, 0.2882, 0.3465, 0.243, 0.3256, 0.7892, 0.3137, 0.7663, 0.3008, 0.8153, 0.2764, 0.8462, 0.2934, 0.2131, 0.2852, 0.2674, 0.3101, 0.243, 0.3256, 0.1785, 0.305, 0.8462, 0.2934, 0.8153, 0.2764, 0.845, 0.2564, 0.8735, 0.2659, 0.1797, 0.2633, 0.2131, 0.2852, 0.1785, 0.305, 0.1471, 0.2743, 0.8735, 0.2659, 0.845, 0.2564, 0.8591, 0.2282, 0.887, 0.2338, 0.1628, 0.2317, 0.1797, 0.2633, 0.1471, 0.2743, 0.1315, 0.2376, 0.8424, 0.1952, 0.875, 0.1847, 0.887, 0.2338, 0.8591, 0.2282, 0.1315, 0.2376, 0.1452, 0.1827, 0.1768, 0.1962, 0.1628, 0.2317, 0.9091, 0.1833, 0.9154, 0.2598, 0.887, 0.2338, 0.875, 0.1847, 0.1315, 0.2376, 0.09896, 0.267, 0.1079, 0.1791, 0.1452, 0.1827, 0.9154, 0.2598, 0.8941, 0.3019, 0.8735, 0.2659, 0.887, 0.2338, 0.1471, 0.2743, 0.1238, 0.3155, 0.09896, 0.267, 0.1315, 0.2376, 0.8941, 0.3019, 0.8629, 0.3386, 0.8462, 0.2934, 0.8735, 0.2659, 0.1785, 0.305, 0.1606, 0.3568, 0.1238, 0.3155, 0.1471, 0.2743, 0.8629, 0.3386, 0.7943, 0.3641, 0.7892, 0.3137, 0.8462, 0.2934, 0.243, 0.3256, 0.2398, 0.3826, 0.1606, 0.3568, 0.1785, 0.305, 0.7702, 0.3795, 0.7495, 0.3347, 0.7892, 0.3137, 0.7943, 0.3641, 0.243, 0.3256, 0.2882, 0.3465, 0.2681, 0.3987, 0.2398, 0.3826, 0.8455, 0.45, 0.7943, 0.3641, 0.8629, 0.3386, 0.9117, 0.4024, 0.1606, 0.3568, 0.2398, 0.3826, 0.1853, 0.4841, 0.1064, 0.4327, 0.8159, 0.4454, 0.7706, 0.4443, 0.7557, 0.4186, 0.7702, 0.3795, 0.287, 0.4429, 0.2714, 0.4733, 0.2193, 0.4772, 0.2681, 0.3987, 0.8159, 0.4454, 0.7702, 0.3795, 0.7943, 0.3641, 0.8455, 0.45, 0.2398, 0.3826, 0.2681, 0.3987, 0.2193, 0.4772, 0.1853, 0.4841, 0.8198, 0.4681, 0.8159, 0.4454, 0.8455, 0.45, 0.1853, 0.4841, 0.2193, 0.4772, 0.2159, 0.5036, 0.7359, 0.3121, 0.7299, 0.2564, 0.789, 0.2333, 0.7663, 0.3008, 0.2413, 0.237, 0.3049, 0.2611, 0.3011, 0.3206, 0.2674, 0.3101, 0.789, 0.2333, 0.8096, 0.2339, 0.8153, 0.2764, 0.7663, 0.3008, 0.2131, 0.2852, 0.2192, 0.2374, 0.2413, 0.237, 0.2674, 0.3101, 0.8096, 0.2339, 0.8293, 0.2196, 0.845, 0.2564, 0.8153, 0.2764, 0.1797, 0.2633, 0.1991, 0.2225, 0.2192, 0.2374, 0.2131, 0.2852, 0.8424, 0.1952, 0.8591, 0.2282, 0.845, 0.2564, 0.8293, 0.2196, 0.1797, 0.2633, 0.1628, 0.2317, 0.1768, 0.1962, 0.1991, 0.2225, 0.687, 0.0772, 0.7885, 0.08083, 0.7865, 0.1176, 0.7155, 0.1397, 0.2467, 0.1148, 0.2464, 0.07651, 0.3499, 0.07596, 0.3195, 0.1394, 0.7602, 0.1932, 0.7155, 0.1397, 0.7865, 0.1176, 0.7855, 0.1523, 0.2467, 0.1148, 0.3195, 0.1394, 0.2716, 0.1939, 0.246, 0.151, 0.6982, 0.2169, 0.6631, 0.1907, 0.7155, 0.1397, 0.7602, 0.1932, 0.3195, 0.1394, 0.3735, 0.1919, 0.3374, 0.2192, 0.2716, 0.1939, 0.6631, 0.1907, 0.6235, 0.1468, 0.6295, 0.1305, 0.7155, 0.1397, 0.4076, 0.1306, 0.4137, 0.1472, 0.3735, 0.1919, 0.3195, 0.1394, 0.6295, 0.1305, 0.687, 0.0772, 0.7155, 0.1397, 0.3195, 0.1394, 0.3499, 0.07596, 0.4076, 0.1306, 0.6631, 0.1907, 0.6193, 0.1598, 0.6235, 0.1468, 0.4137, 0.1472, 0.418, 0.1604, 0.3735, 0.1919, 0.8424, 0.1952, 0.8374, 0.1564, 0.8582, 0.1378, 0.875, 0.1847, 0.1717, 0.1323, 0.1966, 0.1552, 0.1768, 0.1962, 0.1452, 0.1827, 0.9091, 0.1833, 0.875, 0.1847, 0.8582, 0.1378, 0.8862, 0.1218, 0.1717, 0.1323, 0.1452, 0.1827, 0.1079, 0.1791, 0.1413, 0.1125, 0.7855, 0.1523, 0.7865, 0.1176, 0.8582, 0.1378, 0.8374, 0.1564, 0.1717, 0.1323, 0.2467, 0.1148, 0.246, 0.151, 0.1966, 0.1552, 0.7885, 0.08083, 0.8491, 0.09973, 0.8582, 0.1378, 0.7865, 0.1176, 0.1717, 0.1323, 0.1831, 0.09213, 0.2464, 0.07651, 0.2467, 0.1148, 0.8862, 0.1218, 0.8582, 0.1378, 0.8491, 0.09973, 0.1831, 0.09213, 0.1717, 0.1323, 0.1413, 0.1125, 0.5062, 0.9049, 0.4324, 0.8949, 0.4388, 0.8702, 0.4911, 0.8817, 0.3159, 0.8682, 0.3216, 0.8932, 0.2472, 0.9012, 0.263, 0.8783, 0.5062, 0.9049, 0.4911, 0.8817, 0.5728, 0.8605, 0.6048, 0.8799, 0.1815, 0.8547, 0.263, 0.8783, 0.2472, 0.9012, 0.1487, 0.8733, 0.6048, 0.8799, 0.5728, 0.8605, 0.5864, 0.794, 0.62, 0.7916, 0.1697, 0.7875, 0.1815, 0.8547, 0.1487, 0.8733, 0.1361, 0.7841, 0.62, 0.7916, 0.5864, 0.794, 0.549, 0.7464, 0.5638, 0.7392, 0.2087, 0.7409, 0.1697, 0.7875, 0.1361, 0.7841, 0.1941, 0.7332, 0.5638, 0.7392, 0.549, 0.7464, 0.5003, 0.7117, 0.5083, 0.6977, 0.2584, 0.7075, 0.2087, 0.7409, 0.1941, 0.7332, 0.2508, 0.6932, 0.5083, 0.6977, 0.5003, 0.7117, 0.4386, 0.6807, 0.4348, 0.6589, 0.321, 0.678, 0.2584, 0.7075, 0.2508, 0.6932, 0.3253, 0.6562, 0.5003, 0.7117, 0.5057, 0.7309, 0.453, 0.7, 0.4386, 0.6807, 0.3061, 0.697, 0.2525, 0.7266, 0.2584, 0.7075, 0.321, 0.678, 0.549, 0.7464, 0.5429, 0.7558, 0.5057, 0.7309, 0.5003, 0.7117, 0.2525, 0.7266, 0.2146, 0.7504, 0.2087, 0.7409, 0.2584, 0.7075, 0.5864, 0.794, 0.5681, 0.7874, 0.5429, 0.7558, 0.549, 0.7464, 0.2146, 0.7504, 0.1883, 0.7814, 0.1697, 0.7875, 0.2087, 0.7409, 0.5728, 0.8605, 0.5555, 0.8264, 0.5681, 0.7874, 0.5864, 0.794, 0.1883, 0.7814, 0.1998, 0.8209, 0.1815, 0.8547, 0.1697, 0.7875, 0.4911, 0.8817, 0.5012, 0.8444, 0.5555, 0.8264, 0.5728, 0.8605, 0.1998, 0.8209, 0.2538, 0.8405, 0.263, 0.8783, 0.1815, 0.8547, 0.4911, 0.8817, 0.4388, 0.8702, 0.4578, 0.84, 0.5012, 0.8444, 0.2976, 0.8374, 0.3159, 0.8682, 0.263, 0.8783, 0.2538, 0.8405, 0.7602, 0.1932, 0.7855, 0.1523, 0.796, 0.177, 0.7832, 0.1874, 0.2336, 0.1756, 0.246, 0.151, 0.2716, 0.1939, 0.247, 0.1871, 0.391, 0.6119, 0.4348, 0.6589, 0.4386, 0.6807, 0.3948, 0.6861, 0.321, 0.678, 0.3253, 0.6562, 0.3699, 0.6102, 0.3648, 0.6844, 0.789, 0.2333, 0.7602, 0.1932, 0.7832, 0.1874, 0.8096, 0.2339, 0.247, 0.1871, 0.2716, 0.1939, 0.2413, 0.237, 0.2192, 0.2374, 0.3917, 0.8621, 0.4016, 0.8415, 0.4388, 0.8702, 0.4324, 0.8949, 0.3159, 0.8682, 0.354, 0.8403, 0.3634, 0.8613, 0.3216, 0.8932, 0.4386, 0.6807, 0.453, 0.7, 0.435, 0.7183, 0.3948, 0.6861, 0.3237, 0.7157, 0.3061, 0.697, 0.321, 0.678, 0.3648, 0.6844, 0.4337, 0.7297, 0.3847, 0.7103, 0.3948, 0.6861, 0.435, 0.7183, 0.3648, 0.6844, 0.3744, 0.709, 0.3247, 0.7272, 0.3237, 0.7157, 0.411, 0.7477, 0.3847, 0.7103, 0.4337, 0.7297, 0.4278, 0.7428, 0.3247, 0.7272, 0.3744, 0.709, 0.347, 0.7458, 0.3303, 0.7405, 0.4181, 0.7849, 0.3847, 0.7954, 0.3847, 0.7103, 0.411, 0.7477, 0.3744, 0.709, 0.3723, 0.7945, 0.339, 0.7831, 0.347, 0.7458, 0.4016, 0.8415, 0.3847, 0.7954, 0.4181, 0.7849, 0.4313, 0.8175, 0.339, 0.7831, 0.3723, 0.7945, 0.354, 0.8403, 0.3248, 0.8155, 0.4388, 0.8702, 0.4016, 0.8415, 0.4313, 0.8175, 0.4578, 0.84, 0.3248, 0.8155, 0.354, 0.8403, 0.3159, 0.8682, 0.2976, 0.8374, 0.8096, 0.2339, 0.8163, 0.2031, 0.8251, 0.2098, 0.8293, 0.2196, 0.1998, 0.2148, 0.2098, 0.2062, 0.2192, 0.2374, 0.1991, 0.2225, 0.8096, 0.2339, 0.7832, 0.1874, 0.8022, 0.1846, 0.8163, 0.2031, 0.2265, 0.1831, 0.247, 0.1871, 0.2192, 0.2374, 0.2098, 0.2062, 0.7832, 0.1874, 0.796, 0.177, 0.8022, 0.1846, 0.2265, 0.1831, 0.2336, 0.1756, 0.247, 0.1871, 0.4578, 0.84, 0.4313, 0.8175, 0.4485, 0.8046, 0.4734, 0.8247, 0.3079, 0.802, 0.3248, 0.8155, 0.2976, 0.8374, 0.2824, 0.8215, 0.4313, 0.8175, 0.4181, 0.7849, 0.4359, 0.7796, 0.4485, 0.8046, 0.3212, 0.7772, 0.339, 0.7831, 0.3248, 0.8155, 0.3079, 0.802, 0.4181, 0.7849, 0.411, 0.7477, 0.4237, 0.7542, 0.4359, 0.7796, 0.3341, 0.752, 0.347, 0.7458, 0.339, 0.7831, 0.3212, 0.7772, 0.411, 0.7477, 0.4278, 0.7428, 0.4379, 0.7498, 0.4237, 0.7542, 0.3199, 0.7473, 0.3303, 0.7405, 0.347, 0.7458, 0.3341, 0.752, 0.4278, 0.7428, 0.4337, 0.7297, 0.4454, 0.732, 0.4379, 0.7498, 0.3129, 0.7292, 0.3247, 0.7272, 0.3303, 0.7405, 0.3199, 0.7473, 0.4337, 0.7297, 0.435, 0.7183, 0.441, 0.7244, 0.4454, 0.732, 0.3175, 0.7217, 0.3237, 0.7157, 0.3247, 0.7272, 0.3129, 0.7292, 0.435, 0.7183, 0.453, 0.7, 0.4553, 0.7137, 0.441, 0.7244, 0.3035, 0.7107, 0.3061, 0.697, 0.3237, 0.7157, 0.3175, 0.7217, 0.5012, 0.8444, 0.4578, 0.84, 0.4734, 0.8247, 0.5125, 0.8288, 0.2824, 0.8215, 0.2976, 0.8374, 0.2538, 0.8405, 0.243, 0.8246, 0.5555, 0.8264, 0.5012, 0.8444, 0.5125, 0.8288, 0.5509, 0.8118, 0.243, 0.8246, 0.2538, 0.8405, 0.1998, 0.8209, 0.2048, 0.8064, 0.5681, 0.7874, 0.5555, 0.8264, 0.5509, 0.8118, 0.5521, 0.7877, 0.2048, 0.8064, 0.1998, 0.8209, 0.1883, 0.7814, 0.2043, 0.7822, 0.5429, 0.7558, 0.5681, 0.7874, 0.5521, 0.7877, 0.5394, 0.7645, 0.2043, 0.7822, 0.1883, 0.7814, 0.2146, 0.7504, 0.2178, 0.7593, 0.5057, 0.7309, 0.5429, 0.7558, 0.5394, 0.7645, 0.5084, 0.7431, 0.2178, 0.7593, 0.2146, 0.7504, 0.2525, 0.7266, 0.2494, 0.7387, 0.453, 0.7, 0.5057, 0.7309, 0.5084, 0.7431, 0.4553, 0.7137, 0.2494, 0.7387, 0.2525, 0.7266, 0.3061, 0.697, 0.3035, 0.7107, 0.4379, 0.7498, 0.4454, 0.732, 0.4708, 0.7484, 0.4548, 0.7617, 0.287, 0.745, 0.3129, 0.7292, 0.3199, 0.7473, 0.3027, 0.7587, 0.4548, 0.7617, 0.4708, 0.7484, 0.4889, 0.7705, 0.4754, 0.7839, 0.2683, 0.7667, 0.287, 0.745, 0.3027, 0.7587, 0.2814, 0.7805, 0.4754, 0.7839, 0.4889, 0.7705, 0.5037, 0.7876, 0.4945, 0.8025, 0.253, 0.7834, 0.2683, 0.7667, 0.2814, 0.7805, 0.2618, 0.7986, 0.4945, 0.8025, 0.5037, 0.7876, 0.5186, 0.7916, 0.5168, 0.8073, 0.2379, 0.787, 0.253, 0.7834, 0.2618, 0.7986, 0.2392, 0.8029, 0.5125, 0.8288, 0.4734, 0.8247, 0.4945, 0.8025, 0.5168, 0.8073, 0.2618, 0.7986, 0.2824, 0.8215, 0.243, 0.8246, 0.2392, 0.8029, 0.4485, 0.8046, 0.4754, 0.7839, 0.4945, 0.8025, 0.4734, 0.8247, 0.2618, 0.7986, 0.2814, 0.7805, 0.3079, 0.802, 0.2824, 0.8215, 0.4485, 0.8046, 0.4359, 0.7796, 0.4548, 0.7617, 0.4754, 0.7839, 0.3027, 0.7587, 0.3212, 0.7772, 0.3079, 0.802, 0.2814, 0.7805, 0.4379, 0.7498, 0.4548, 0.7617, 0.4359, 0.7796, 0.4237, 0.7542, 0.3212, 0.7772, 0.3027, 0.7587, 0.3199, 0.7473, 0.3341, 0.752, 0.441, 0.7244, 0.4553, 0.7137, 0.4708, 0.7484, 0.4454, 0.732, 0.287, 0.745, 0.3035, 0.7107, 0.3175, 0.7217, 0.3129, 0.7292, 0.5084, 0.7431, 0.4889, 0.7705, 0.4708, 0.7484, 0.4553, 0.7137, 0.287, 0.745, 0.2683, 0.7667, 0.2494, 0.7387, 0.3035, 0.7107, 0.5394, 0.7645, 0.5037, 0.7876, 0.4889, 0.7705, 0.5084, 0.7431, 0.2683, 0.7667, 0.253, 0.7834, 0.2178, 0.7593, 0.2494, 0.7387, 0.5521, 0.7877, 0.5186, 0.7916, 0.5037, 0.7876, 0.5394, 0.7645, 0.253, 0.7834, 0.2379, 0.787, 0.2043, 0.7822, 0.2178, 0.7593, 0.5509, 0.8118, 0.5168, 0.8073, 0.5186, 0.7916, 0.5521, 0.7877, 0.2379, 0.787, 0.2392, 0.8029, 0.2048, 0.8064, 0.2043, 0.7822, 0.5125, 0.8288, 0.5168, 0.8073, 0.5509, 0.8118, 0.2048, 0.8064, 0.2392, 0.8029, 0.243, 0.8246, 0.5083, 0.6977, 0.4348, 0.6589, 0.4841, 0.6288, 0.5434, 0.6835, 0.2769, 0.6251, 0.3253, 0.6562, 0.2508, 0.6932, 0.2161, 0.6781, 0.5638, 0.7392, 0.5083, 0.6977, 0.5434, 0.6835, 0.5811, 0.7269, 0.2161, 0.6781, 0.2508, 0.6932, 0.1941, 0.7332, 0.1772, 0.7204, 0.62, 0.7916, 0.5638, 0.7392, 0.5811, 0.7269, 0.6167, 0.76, 0.1772, 0.7204, 0.1941, 0.7332, 0.1361, 0.7841, 0.1404, 0.7524, 0.7075, 0.7599, 0.62, 0.7916, 0.6167, 0.76, 0.6606, 0.7412, 0.1404, 0.7524, 0.1361, 0.7841, 0.04953, 0.7488, 0.09704, 0.7321, 0.7455, 0.6521, 0.7075, 0.7599, 0.6606, 0.7412, 0.6773, 0.6704, 0.09704, 0.7321, 0.04953, 0.7488, 0.01941, 0.6397, 0.08356, 0.662, 0.7408, 0.5724, 0.7455, 0.6521, 0.6773, 0.6704, 0.6714, 0.5927, 0.08356, 0.662, 0.01941, 0.6397, 0.03366, 0.5644, 0.09282, 0.5899, 0.6773, 0.6704, 0.5434, 0.6835, 0.4841, 0.6288, 0.6714, 0.5927, 0.2769, 0.6251, 0.2161, 0.6781, 0.08356, 0.662, 0.09282, 0.5899, 0.6773, 0.6704, 0.6606, 0.7412, 0.5811, 0.7269, 0.5434, 0.6835, 0.1772, 0.7204, 0.09704, 0.7321, 0.08356, 0.662, 0.2161, 0.6781, 0.6606, 0.7412, 0.6167, 0.76, 0.5811, 0.7269, 0.1772, 0.7204, 0.1404, 0.7524, 0.09704, 0.7321, 0.8424, 0.1952, 0.8293, 0.2196, 0.8346, 0.2069, 0.8347, 0.207, 0.03366, 0.5644, 0.05122, 0.5227, 0.145, 0.5626, 0.09282, 0.5899, 0.6204, 0.5657, 0.6714, 0.5927, 0.4841, 0.6288, 0.4981, 0.5523, 0.2769, 0.6251, 0.09282, 0.5899, 0.145, 0.5626, 0.2642, 0.5501, 0.391, 0.6119, 0.4981, 0.5523, 0.4841, 0.6288, 0.4348, 0.6589, 0.2769, 0.6251, 0.2642, 0.5501, 0.3699, 0.6102, 0.3253, 0.6562])
me_suzanne.use_remesh_preserve_volume = False
me_suzanne.use_remesh_preserve_attributes = False
me_suzanne.use_mirror_vertex_groups = False
me_suzanne.update()

# ---- objects
ob_cube = bpy.data.objects.new('Cube', me_cube)
ob_light = bpy.data.objects.new('Light', light_light)
ob_plane = bpy.data.objects.new('Plane', me_plane)
ob_camera_001 = bpy.data.objects.new('Camera.001', cam_camera_001)
ob_camera = bpy.data.objects.new('Camera', cam_camera)
ob_suzanne = bpy.data.objects.new('Suzanne', me_suzanne)

# ---- transforms, parenting, visibility, modifiers, constraints
ob_cube.location = (-10.0, -10.0, -10.0)
ob_cube.scale = (20.0, 20.0, 20.0)
ob_cube.lock_rotations_4d = False
ob_cube.empty_display_type = 'ARROWS'
ob_cube.show_empty_image_perspective = False
ob_cube.show_empty_image_orthographic = False
ob_cube.empty_image_side = 'FRONT'
ob_cube.lineart.crease_threshold = 0.0
ob_light.location = (-7.066, -20.44, 4.0)
ob_light.rotation_euler = (1.251, 1.111, -0.1408)
ob_light.scale = (1.0, 1.0, 1.0)
ob_light.lock_rotations_4d = False
ob_light.empty_display_type = 'ARROWS'
ob_light.show_empty_image_perspective = False
ob_light.show_empty_image_orthographic = False
ob_light.empty_image_side = 'FRONT'
ob_light.color = (0.0, 0.0, 0.0, 0.0)
ob_light.lineart.crease_threshold = 0.0
ob_plane.location = (0.0, 1585.0, -392.3)
ob_plane.rotation_euler = (0.59, -0.0, 0.0)
ob_plane.scale = (-1276.0, -1276.0, -1276.0)
ob_plane.show_empty_image_perspective = False
ob_plane.show_empty_image_orthographic = False
ob_plane.empty_image_side = 'FRONT'
ob_plane.hide_select = True
ob_plane.hide_render = True
ob_plane.lineart.crease_threshold = 0.0
ob_camera_001.location = (-3.374, -28.31, 4.342)
ob_camera_001.rotation_euler = (1.42, 0.3917, -0.2459)
ob_camera_001.scale = (1.0, 1.0, 1.0)
ob_camera_001.lineart.crease_threshold = 0.0
ob_camera.location = (23.98, -51.5, 60.84)
ob_camera.rotation_euler = (0.6821, 0.3898, 0.01698)
ob_camera.lineart.crease_threshold = 0.0
ob_suzanne.location = (3.329, 0.01419, 1.192)
ob_suzanne.scale = (3.193, 3.193, 3.193)
ob_suzanne.lineart.crease_threshold = 0.0

# ---- collection membership
col_collection.objects.link(ob_cube)
col_collection.objects.link(ob_light)
col_collection.objects.link(ob_plane)
col_collection.objects.link(ob_camera_001)
col_collection.objects.link(ob_camera)
col_collection.objects.link(ob_suzanne)

# ---- scene / render settings (as saved in the file)
scene.camera = ob_camera_001
scene.frame_start = 1; scene.frame_end = 250; scene.frame_set(1)
scene.render.engine = 'BLENDER_EEVEE_NEXT'
scene.render.motion_blur_shutter = 1.0
scene.cycles.use_denoising = False
scene.cycles.samples = 128
scene.cycles.sampling_pattern = 'TABULATED_SOBOL'
scene.cycles.use_adaptive_sampling = False
scene.cycles.use_light_tree = False
scene.view_settings.view_transform = 'Standard'
bpy.context.view_layer.update()
